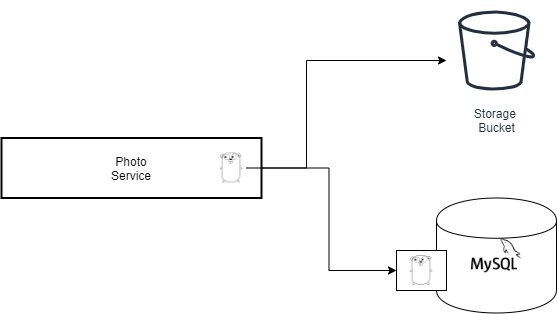

The diagram above was exported from draw.io. Its source (the exported page's mxGraphModel, read from the mxfile embedded in the PNG):
<mxGraphModel dx="1422" dy="942" grid="1" gridSize="10" guides="1" tooltips="1" connect="1" arrows="1" fold="1" page="1" pageScale="1" pageWidth="850" pageHeight="1100" math="0" shadow="0">
  <root>
    <mxCell id="0" />
    <mxCell id="1" parent="0" />
    <mxCell id="QtBP4uHSrNyhpiuTwhBZ-11" style="edgeStyle=orthogonalEdgeStyle;rounded=0;orthogonalLoop=1;jettySize=auto;html=1;entryX=0;entryY=0.5;entryDx=0;entryDy=0;" edge="1" parent="1" source="QtBP4uHSrNyhpiuTwhBZ-1" target="QtBP4uHSrNyhpiuTwhBZ-6">
      <mxGeometry relative="1" as="geometry" />
    </mxCell>
    <mxCell id="QtBP4uHSrNyhpiuTwhBZ-1" value="Photo&lt;br&gt;Service" style="rounded=0;whiteSpace=wrap;html=1;strokeWidth=2;" vertex="1" parent="1">
      <mxGeometry x="165" y="397.5" width="260" height="60" as="geometry" />
    </mxCell>
    <mxCell id="QtBP4uHSrNyhpiuTwhBZ-12" style="edgeStyle=orthogonalEdgeStyle;rounded=0;orthogonalLoop=1;jettySize=auto;html=1;" edge="1" parent="1" source="QtBP4uHSrNyhpiuTwhBZ-2" target="QtBP4uHSrNyhpiuTwhBZ-10">
      <mxGeometry relative="1" as="geometry">
        <Array as="points">
          <mxPoint x="470" y="428" />
          <mxPoint x="470" y="320" />
        </Array>
      </mxGeometry>
    </mxCell>
    <mxCell id="QtBP4uHSrNyhpiuTwhBZ-2" value="" style="shape=image;html=1;verticalAlign=top;verticalLabelPosition=bottom;labelBackgroundColor=#ffffff;imageAspect=0;aspect=fixed;image=https://cdn4.iconfinder.com/data/icons/logos-brands-5/24/go-128.png" vertex="1" parent="1">
      <mxGeometry x="380" y="412.5" width="30" height="30" as="geometry" />
    </mxCell>
    <mxCell id="QtBP4uHSrNyhpiuTwhBZ-3" value="" style="shape=cylinder;whiteSpace=wrap;html=1;boundedLbl=1;backgroundOutline=1;" vertex="1" parent="1">
      <mxGeometry x="600" y="457.5" width="120" height="115" as="geometry" />
    </mxCell>
    <mxCell id="QtBP4uHSrNyhpiuTwhBZ-5" value="" style="shape=image;html=1;verticalAlign=top;verticalLabelPosition=bottom;labelBackgroundColor=#ffffff;imageAspect=0;aspect=fixed;image=https://cdn4.iconfinder.com/data/icons/logos-brands-5/24/mysql-128.png" vertex="1" parent="1">
      <mxGeometry x="635" y="490" width="50" height="50" as="geometry" />
    </mxCell>
    <mxCell id="QtBP4uHSrNyhpiuTwhBZ-6" value="" style="rounded=0;whiteSpace=wrap;html=1;" vertex="1" parent="1">
      <mxGeometry x="560" y="510" width="50" height="40" as="geometry" />
    </mxCell>
    <mxCell id="QtBP4uHSrNyhpiuTwhBZ-7" value="" style="shape=image;html=1;verticalAlign=top;verticalLabelPosition=bottom;labelBackgroundColor=#ffffff;imageAspect=0;aspect=fixed;image=https://cdn4.iconfinder.com/data/icons/logos-brands-5/24/go-128.png" vertex="1" parent="1">
      <mxGeometry x="570" y="515" width="30" height="30" as="geometry" />
    </mxCell>
    <mxCell id="QtBP4uHSrNyhpiuTwhBZ-10" value="Storage &lt;br&gt;Bucket" style="outlineConnect=0;fontColor=#232F3E;gradientColor=none;strokeColor=#232F3E;fillColor=#ffffff;dashed=0;verticalLabelPosition=bottom;verticalAlign=top;align=center;html=1;fontSize=12;fontStyle=0;aspect=fixed;shape=mxgraph.aws4.resourceIcon;resIcon=mxgraph.aws4.bucket;" vertex="1" parent="1">
      <mxGeometry x="610" y="260" width="100" height="100" as="geometry" />
    </mxCell>
  </root>
</mxGraphModel>